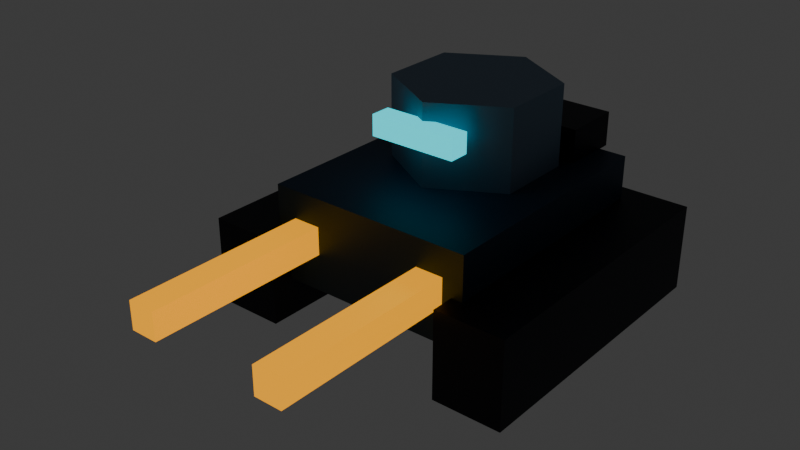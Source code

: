 # Source: worker_low.blend  (saved by Blender 4.5.90; exported with 4.5.12 LTS)
import bpy
from mathutils import Matrix  # noqa: F401  (used for matrix-valued properties, if any)

bpy.ops.wm.read_factory_settings(use_empty=True)
scene = bpy.context.scene
scene.name = 'Scene'

# ---- collections
col_collection = bpy.data.collections.new('Collection'); scene.collection.children.link(col_collection)

# ---- materials (node trees are filled in below, after node groups)
mat_armor = bpy.data.materials.new('armor')
mat_armor.diffuse_color = (0.01938, 0.04519, 0.08438, 1.0)
mat_dark = bpy.data.materials.new('dark')
mat_dark.diffuse_color = (0.002428, 0.004777, 0.01229, 1.0)
mat_amber = bpy.data.materials.new('amber')
mat_amber.diffuse_color = (1.0, 0.402, 0.0, 1.0)
mat_edge = bpy.data.materials.new('edge')
mat_edge.diffuse_color = (0.1413, 0.2232, 0.314, 1.0)
mat_team = bpy.data.materials.new('team')
mat_team.diffuse_color = (0.0, 0.8714, 1.0, 1.0)

# ---- material node trees
mat_armor.use_nodes = True; mat_armor.node_tree.nodes.clear()
_N = mat_armor.node_tree.nodes; _L = mat_armor.node_tree.links
n0 = _N.new('ShaderNodeBsdfPrincipled'); n0.name = 'Principled BSDF'; n0.location = (-200, 100)
n0.inputs[0].default_value = (0.01938, 0.04519, 0.08438, 1.0)
n0.inputs[1].default_value = 0.55
n0.inputs[2].default_value = 0.55
n1 = _N.new('ShaderNodeOutputMaterial'); n1.name = 'Material Output'; n1.location = (200, 100)
_L.new(n0.outputs[0], n1.inputs[0])
n1.is_active_output = True
mat_dark.use_nodes = True; mat_dark.node_tree.nodes.clear()
_N = mat_dark.node_tree.nodes; _L = mat_dark.node_tree.links
n0 = _N.new('ShaderNodeBsdfPrincipled'); n0.name = 'Principled BSDF'; n0.location = (-200, 100)
n0.inputs[0].default_value = (0.002428, 0.004777, 0.01229, 1.0)
n0.inputs[1].default_value = 0.55
n0.inputs[2].default_value = 0.55
n1 = _N.new('ShaderNodeOutputMaterial'); n1.name = 'Material Output'; n1.location = (200, 100)
_L.new(n0.outputs[0], n1.inputs[0])
n1.is_active_output = True
mat_amber.use_nodes = True; mat_amber.node_tree.nodes.clear()
_N = mat_amber.node_tree.nodes; _L = mat_amber.node_tree.links
n0 = _N.new('ShaderNodeBsdfPrincipled'); n0.name = 'Principled BSDF'; n0.location = (-200, 100)
n0.inputs[0].default_value = (1.0, 0.402, 0.0, 1.0)
n0.inputs[1].default_value = 0.55
n0.inputs[2].default_value = 0.55
n0.inputs[27].default_value = (1.0, 0.402, 0.0, 1.0)
n0.inputs[28].default_value = 1.0
n1 = _N.new('ShaderNodeOutputMaterial'); n1.name = 'Material Output'; n1.location = (200, 100)
_L.new(n0.outputs[0], n1.inputs[0])
n1.is_active_output = True
mat_edge.use_nodes = True; mat_edge.node_tree.nodes.clear()
_N = mat_edge.node_tree.nodes; _L = mat_edge.node_tree.links
n0 = _N.new('ShaderNodeBsdfPrincipled'); n0.name = 'Principled BSDF'; n0.location = (-200, 100)
n0.inputs[0].default_value = (0.1413, 0.2232, 0.314, 1.0)
n0.inputs[1].default_value = 0.55
n0.inputs[2].default_value = 0.55
n1 = _N.new('ShaderNodeOutputMaterial'); n1.name = 'Material Output'; n1.location = (200, 100)
_L.new(n0.outputs[0], n1.inputs[0])
n1.is_active_output = True
mat_team.use_nodes = True; mat_team.node_tree.nodes.clear()
_N = mat_team.node_tree.nodes; _L = mat_team.node_tree.links
n0 = _N.new('ShaderNodeBsdfPrincipled'); n0.name = 'Principled BSDF'; n0.location = (-200, 100)
n0.inputs[0].default_value = (0.0, 0.8714, 1.0, 1.0)
n0.inputs[1].default_value = 0.1
n0.inputs[2].default_value = 0.9
n0.inputs[27].default_value = (0.0, 0.8714, 1.0, 1.0)
n0.inputs[28].default_value = 1.0
n1 = _N.new('ShaderNodeOutputMaterial'); n1.name = 'Material Output'; n1.location = (200, 100)
_L.new(n0.outputs[0], n1.inputs[0])
n1.is_active_output = True

# ---- world
world_world = bpy.data.worlds.new('World'); scene.world = world_world
world_world.use_nodes = True; world_world.node_tree.nodes.clear()
_N = world_world.node_tree.nodes; _L = world_world.node_tree.links
n0 = _N.new('ShaderNodeOutputWorld'); n0.name = 'World Output'; n0.location = (200, 100)
n1 = _N.new('ShaderNodeBackground'); n1.name = 'Background'; n1.location = (-200, 100)
n1.inputs[0].default_value = (0.05088, 0.05088, 0.05088, 1.0)
_L.new(n1.outputs[0], n0.inputs[0])
n0.is_active_output = True
world_world.color = (0.05088, 0.05088, 0.05088)
world_world.sun_shadow_jitter_overblur = 0.0

# ---- meshes
me_cube_374 = bpy.data.meshes.new('Cube.374')
me_cube_374.from_pydata([(-0.45, -0.55, -0.2), (-0.45, -0.55, 0.2), (-0.45, 0.55, -0.2), (-0.45, 0.55, 0.2), (0.45, -0.55, -0.2), (0.45, -0.55, 0.2), (0.45, 0.55, -0.2), (0.45, 0.55, 0.2)], [], [(0, 1, 3, 2), (2, 3, 7, 6), (6, 7, 5, 4), (4, 5, 1, 0), (2, 6, 4, 0), (7, 3, 1, 5)])
_uv = me_cube_374.uv_layers.new(name='UVMap')
_uv.uv.foreach_set('vector', [0.375, 0.0, 0.625, 0.0, 0.625, 0.25, 0.375, 0.25, 0.375, 0.25, 0.625, 0.25, 0.625, 0.5, 0.375, 0.5, 0.375, 0.5, 0.625, 0.5, 0.625, 0.75, 0.375, 0.75, 0.375, 0.75, 0.625, 0.75, 0.625, 1.0, 0.375, 1.0, 0.125, 0.5, 0.375, 0.5, 0.375, 0.75, 0.125, 0.75, 0.625, 0.5, 0.875, 0.5, 0.875, 0.75, 0.625, 0.75])
me_cube_374.materials.append(mat_armor)
me_cube_374.update()
me_cube_375 = bpy.data.meshes.new('Cube.375')
me_cube_375.from_pydata([(-0.15, -0.65, -0.19), (-0.15, -0.65, 0.19), (-0.15, 0.65, -0.19), (-0.15, 0.65, 0.19), (0.15, -0.65, -0.19), (0.15, -0.65, 0.19), (0.15, 0.65, -0.19), (0.15, 0.65, 0.19)], [], [(0, 1, 3, 2), (2, 3, 7, 6), (6, 7, 5, 4), (4, 5, 1, 0), (2, 6, 4, 0), (7, 3, 1, 5)])
_uv = me_cube_375.uv_layers.new(name='UVMap')
_uv.uv.foreach_set('vector', [0.375, 0.0, 0.625, 0.0, 0.625, 0.25, 0.375, 0.25, 0.375, 0.25, 0.625, 0.25, 0.625, 0.5, 0.375, 0.5, 0.375, 0.5, 0.625, 0.5, 0.625, 0.75, 0.375, 0.75, 0.375, 0.75, 0.625, 0.75, 0.625, 1.0, 0.375, 1.0, 0.125, 0.5, 0.375, 0.5, 0.375, 0.75, 0.125, 0.75, 0.625, 0.5, 0.875, 0.5, 0.875, 0.75, 0.625, 0.75])
me_cube_375.materials.append(mat_dark)
me_cube_375.update()
me_cube_376 = bpy.data.meshes.new('Cube.376')
me_cube_376.from_pydata([(-0.06, -0.45, -0.06), (-0.06, -0.45, 0.06), (-0.06, 0.45, -0.06), (-0.06, 0.45, 0.06), (0.06, -0.45, -0.06), (0.06, -0.45, 0.06), (0.06, 0.45, -0.06), (0.06, 0.45, 0.06)], [], [(0, 1, 3, 2), (2, 3, 7, 6), (6, 7, 5, 4), (4, 5, 1, 0), (2, 6, 4, 0), (7, 3, 1, 5)])
_uv = me_cube_376.uv_layers.new(name='UVMap')
_uv.uv.foreach_set('vector', [0.375, 0.0, 0.625, 0.0, 0.625, 0.25, 0.375, 0.25, 0.375, 0.25, 0.625, 0.25, 0.625, 0.5, 0.375, 0.5, 0.375, 0.5, 0.625, 0.5, 0.625, 0.75, 0.375, 0.75, 0.375, 0.75, 0.625, 0.75, 0.625, 1.0, 0.375, 1.0, 0.125, 0.5, 0.375, 0.5, 0.375, 0.75, 0.125, 0.75, 0.625, 0.5, 0.875, 0.5, 0.875, 0.75, 0.625, 0.75])
me_cube_376.materials.append(mat_amber)
me_cube_376.update()
me_cube_377 = bpy.data.meshes.new('Cube.377')
me_cube_377.from_pydata([(-0.15, -0.65, -0.19), (-0.15, -0.65, 0.19), (-0.15, 0.65, -0.19), (-0.15, 0.65, 0.19), (0.15, -0.65, -0.19), (0.15, -0.65, 0.19), (0.15, 0.65, -0.19), (0.15, 0.65, 0.19)], [], [(0, 1, 3, 2), (2, 3, 7, 6), (6, 7, 5, 4), (4, 5, 1, 0), (2, 6, 4, 0), (7, 3, 1, 5)])
_uv = me_cube_377.uv_layers.new(name='UVMap')
_uv.uv.foreach_set('vector', [0.375, 0.0, 0.625, 0.0, 0.625, 0.25, 0.375, 0.25, 0.375, 0.25, 0.625, 0.25, 0.625, 0.5, 0.375, 0.5, 0.375, 0.5, 0.625, 0.5, 0.625, 0.75, 0.375, 0.75, 0.375, 0.75, 0.625, 0.75, 0.625, 1.0, 0.375, 1.0, 0.125, 0.5, 0.375, 0.5, 0.375, 0.75, 0.125, 0.75, 0.625, 0.5, 0.875, 0.5, 0.875, 0.75, 0.625, 0.75])
me_cube_377.materials.append(mat_dark)
me_cube_377.update()
me_cube_378 = bpy.data.meshes.new('Cube.378')
me_cube_378.from_pydata([(-0.06, -0.45, -0.06), (-0.06, -0.45, 0.06), (-0.06, 0.45, -0.06), (-0.06, 0.45, 0.06), (0.06, -0.45, -0.06), (0.06, -0.45, 0.06), (0.06, 0.45, -0.06), (0.06, 0.45, 0.06)], [], [(0, 1, 3, 2), (2, 3, 7, 6), (6, 7, 5, 4), (4, 5, 1, 0), (2, 6, 4, 0), (7, 3, 1, 5)])
_uv = me_cube_378.uv_layers.new(name='UVMap')
_uv.uv.foreach_set('vector', [0.375, 0.0, 0.625, 0.0, 0.625, 0.25, 0.375, 0.25, 0.375, 0.25, 0.625, 0.25, 0.625, 0.5, 0.375, 0.5, 0.375, 0.5, 0.625, 0.5, 0.625, 0.75, 0.375, 0.75, 0.375, 0.75, 0.625, 0.75, 0.625, 1.0, 0.375, 1.0, 0.125, 0.5, 0.375, 0.5, 0.375, 0.75, 0.125, 0.75, 0.625, 0.5, 0.875, 0.5, 0.875, 0.75, 0.625, 0.75])
me_cube_378.materials.append(mat_amber)
me_cube_378.update()
me_cylinder_029 = bpy.data.meshes.new('Cylinder.029')
me_cylinder_029.from_pydata([(0.0, 0.34, -0.18), (0.0, 0.34, 0.18), (0.2944, 0.17, -0.18), (0.2944, 0.17, 0.18), (0.2944, -0.17, -0.18), (0.2944, -0.17, 0.18), (0.0, -0.34, -0.18), (0.0, -0.34, 0.18), (-0.2944, -0.17, -0.18), (-0.2944, -0.17, 0.18), (-0.2944, 0.17, -0.18), (-0.2944, 0.17, 0.18)], [], [(0, 1, 3, 2), (2, 3, 5, 4), (4, 5, 7, 6), (6, 7, 9, 8), (3, 1, 11, 9, 7, 5), (8, 9, 11, 10), (10, 11, 1, 0), (0, 2, 4, 6, 8, 10)])
_uv = me_cylinder_029.uv_layers.new(name='UVMap')
_uv.uv.foreach_set('vector', [1.0, 0.5, 1.0, 1.0, 0.8333, 1.0, 0.8333, 0.5, 0.8333, 0.5, 0.8333, 1.0, 0.6667, 1.0, 0.6667, 0.5, 0.6667, 0.5, 0.6667, 1.0, 0.5, 1.0, 0.5, 0.5, 0.5, 0.5, 0.5, 1.0, 0.3333, 1.0, 0.3333, 0.5, 0.4578, 0.37, 0.25, 0.49, 0.04215, 0.37, 0.04215, 0.13, 0.25, 0.01, 0.4578, 0.13, 0.3333, 0.5, 0.3333, 1.0, 0.1667, 1.0, 0.1667, 0.5, 0.1667, 0.5, 0.1667, 1.0, -8.941e-08, 1.0, -8.941e-08, 0.5, 0.75, 0.49, 0.9578, 0.37, 0.9578, 0.13, 0.75, 0.01, 0.5422, 0.13, 0.5422, 0.37])
me_cylinder_029.materials.append(mat_edge)
me_cylinder_029.update()
me_cube_379 = bpy.data.meshes.new('Cube.379')
me_cube_379.from_pydata([(-0.19, -0.045, -0.045), (-0.19, -0.045, 0.045), (-0.19, 0.045, -0.045), (-0.19, 0.045, 0.045), (0.19, -0.045, -0.045), (0.19, -0.045, 0.045), (0.19, 0.045, -0.045), (0.19, 0.045, 0.045)], [], [(0, 1, 3, 2), (2, 3, 7, 6), (6, 7, 5, 4), (4, 5, 1, 0), (2, 6, 4, 0), (7, 3, 1, 5)])
_uv = me_cube_379.uv_layers.new(name='UVMap')
_uv.uv.foreach_set('vector', [0.375, 0.0, 0.625, 0.0, 0.625, 0.25, 0.375, 0.25, 0.375, 0.25, 0.625, 0.25, 0.625, 0.5, 0.375, 0.5, 0.375, 0.5, 0.625, 0.5, 0.625, 0.75, 0.375, 0.75, 0.375, 0.75, 0.625, 0.75, 0.625, 1.0, 0.375, 1.0, 0.125, 0.5, 0.375, 0.5, 0.375, 0.75, 0.125, 0.75, 0.625, 0.5, 0.875, 0.5, 0.875, 0.75, 0.625, 0.75])
me_cube_379.materials.append(mat_team)
me_cube_379.update()
me_cube_380 = bpy.data.meshes.new('Cube.380')
me_cube_380.from_pydata([(-0.325, -0.13, -0.075), (-0.325, -0.13, 0.075), (-0.325, 0.13, -0.075), (-0.325, 0.13, 0.075), (0.325, -0.13, -0.075), (0.325, -0.13, 0.075), (0.325, 0.13, -0.075), (0.325, 0.13, 0.075)], [], [(0, 1, 3, 2), (2, 3, 7, 6), (6, 7, 5, 4), (4, 5, 1, 0), (2, 6, 4, 0), (7, 3, 1, 5)])
_uv = me_cube_380.uv_layers.new(name='UVMap')
_uv.uv.foreach_set('vector', [0.375, 0.0, 0.625, 0.0, 0.625, 0.25, 0.375, 0.25, 0.375, 0.25, 0.625, 0.25, 0.625, 0.5, 0.375, 0.5, 0.375, 0.5, 0.625, 0.5, 0.625, 0.75, 0.375, 0.75, 0.375, 0.75, 0.625, 0.75, 0.625, 1.0, 0.375, 1.0, 0.125, 0.5, 0.375, 0.5, 0.375, 0.75, 0.125, 0.75, 0.625, 0.5, 0.875, 0.5, 0.875, 0.75, 0.625, 0.75])
me_cube_380.materials.append(mat_dark)
me_cube_380.update()

# ---- objects
ob_crawler_chassis = bpy.data.objects.new('Crawler chassis', me_cube_374)
ob_track_housing = bpy.data.objects.new('Track housing', me_cube_375)
ob_salvage_fork = bpy.data.objects.new('Salvage fork', me_cube_376)
ob_track_housing_001 = bpy.data.objects.new('Track housing.001', me_cube_377)
ob_salvage_fork_001 = bpy.data.objects.new('Salvage fork.001', me_cube_378)
ob_tool_turret = bpy.data.objects.new('Tool turret', me_cylinder_029)
ob_optics = bpy.data.objects.new('Optics', me_cube_379)
ob_cargo_rack = bpy.data.objects.new('Cargo rack', me_cube_380)

# ---- transforms, parenting, visibility, modifiers, constraints
ob_crawler_chassis.location = (0.0, 0.0, 0.43)
ob_track_housing.location = (-0.55, 0.0, 0.25)
ob_salvage_fork.location = (-0.3, -0.9, 0.45)
ob_track_housing_001.location = (0.55, 0.0, 0.25)
ob_salvage_fork_001.location = (0.3, -0.9, 0.45)
ob_tool_turret.location = (0.0, 0.12, 0.8)
ob_optics.location = (0.0, -0.24, 0.86)
ob_cargo_rack.location = (0.0, 0.48, 0.7)

# ---- collection membership
col_collection.objects.link(ob_crawler_chassis)
col_collection.objects.link(ob_track_housing)
col_collection.objects.link(ob_salvage_fork)
col_collection.objects.link(ob_track_housing_001)
col_collection.objects.link(ob_salvage_fork_001)
col_collection.objects.link(ob_tool_turret)
col_collection.objects.link(ob_optics)
col_collection.objects.link(ob_cargo_rack)

# ---- scene / render settings (as saved in the file)
scene.frame_start = 1; scene.frame_end = 250; scene.frame_set(1)
scene.render.engine = 'BLENDER_EEVEE_NEXT'
bpy.context.view_layer.update()

# ---- added for rendering (the .blend has no active camera): camera
cam_auto = bpy.data.cameras.new('AutoCamera')
cam_auto.lens = 50.0
cam_auto.sensor_width = 36.0
cam_auto.clip_end = 1000.0
ob_auto_camera = bpy.data.objects.new('AutoCamera', cam_auto)
scene.collection.objects.link(ob_auto_camera)
ob_auto_camera.location = (2.41383, -3.24659, 2.45106)
ob_auto_camera.rotation_euler = (1.09748, -7.21219e-08, 0.694738)
scene.camera = ob_auto_camera
bpy.context.view_layer.update()
